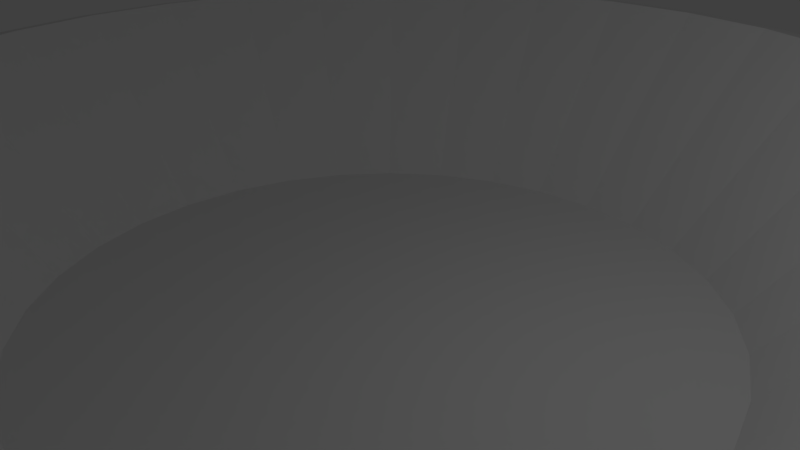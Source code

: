 # Source: survival.blend  (saved by Blender 2.77.0; exported with 4.5.12 LTS)
import bpy
from mathutils import Matrix  # noqa: F401  (used for matrix-valued properties, if any)

bpy.ops.wm.read_factory_settings(use_empty=True)
scene = bpy.context.scene
scene.name = 'Scene'

# ---- collections
col_collection_1 = bpy.data.collections.new('Collection 1'); scene.collection.children.link(col_collection_1)

# ---- materials (node trees are filled in below, after node groups)
mat_material = bpy.data.materials.new('Material')
mat_material.alpha_threshold = 0.0
mat_material.use_transparent_shadow = False
mat_material.roughness = 0.5
mat_material.line_color = (0.0, 0.0, 0.0, 1.0)

# ---- material node trees

# ---- world
world_world = bpy.data.worlds.new('World'); scene.world = world_world
world_world.color = (0.05088, 0.05088, 0.05088)
world_world.use_sun_shadow = False
world_world.sun_shadow_jitter_overblur = 0.0
world_world.cycles.sampling_method = 'MANUAL'

# ---- cameras
cam_camera = bpy.data.cameras.new('Camera')
cam_camera.clip_end = 100.0
cam_camera.lens = 35.0
cam_camera.sensor_width = 32.0
cam_camera.sensor_height = 18.0
cam_camera.ortho_scale = 7.314
cam_camera.dof.focus_distance = 0.0
cam_camera.dof.aperture_fstop = 128.0

# ---- lights
light_lamp = bpy.data.lights.new('Lamp', 'POINT')
light_lamp.transmission_factor = 0.0
light_lamp.cutoff_distance = 30.0
light_lamp.energy = 100.0
light_lamp.shadow_buffer_clip_start = 1.001
light_lamp.shadow_soft_size = 0.1
light_lamp.shadow_maximum_resolution = 0.006
light_lamp.use_absolute_resolution = True

# ---- meshes
me_cube = bpy.data.meshes.new('Cube')
me_cube.from_pydata([(2.937, 7.091, 1.825), (1.915, 4.624, -1.626), (1.497, 7.528, 1.825), (0.9764, 4.909, -1.626), (-3.575e-07, 7.675, 1.825), (-5.425e-08, 5.005, -1.626), (1.41, 7.089, 1.905), (2.766, 6.678, 1.905), (2.781, 4.161, -1.626), (4.264, 6.382, 1.825), (3.539, 3.539, -1.626), (5.427, 5.427, 1.825), (4.162, 2.781, -1.626), (6.382, 4.264, 1.825), (4.624, 1.915, -1.626), (7.091, 2.937, 1.825), (4.909, 0.9764, -1.626), (7.528, 1.497, 1.825), (5.005, -9.282e-07, -1.626), (7.675, -1.547e-06, 1.825), (4.909, -0.9764, -1.626), (7.528, -1.497, 1.825), (4.624, -1.915, -1.626), (7.091, -2.937, 1.825), (4.162, -2.781, -1.626), (6.382, -4.264, 1.825), (3.539, -3.539, -1.626), (5.427, -5.427, 1.825), (2.781, -4.162, -1.626), (4.264, -6.382, 1.825), (1.915, -4.624, -1.626), (2.937, -7.091, 1.825), (0.9764, -4.909, -1.626), (1.497, -7.528, 1.825), (-1.685e-06, -5.005, -1.626), (-2.858e-06, -7.675, 1.825), (-0.9764, -4.909, -1.626), (-1.497, -7.528, 1.825), (-1.915, -4.624, -1.626), (-2.937, -7.091, 1.825), (-2.781, -4.162, -1.626), (-4.264, -6.382, 1.825), (-3.539, -3.539, -1.626), (-5.427, -5.427, 1.825), (-4.162, -2.781, -1.626), (-6.382, -4.264, 1.825), (-4.624, -1.915, -1.626), (-7.091, -2.937, 1.825), (-4.909, -0.9764, -1.626), (-7.528, -1.497, 1.825), (-5.005, 3.527e-06, -1.626), (-7.675, 5.285e-06, 1.825), (-4.909, 0.9764, -1.626), (-7.528, 1.497, 1.825), (-4.624, 1.915, -1.626), (-7.091, 2.937, 1.825), (-4.161, 2.781, -1.626), (-6.382, 4.264, 1.825), (-3.539, 3.539, -1.626), (-5.427, 5.427, 1.825), (-2.781, 4.162, -1.626), (-4.264, 6.382, 1.825), (-1.915, 4.624, -1.626), (-2.937, 7.091, 1.825), (-0.9764, 4.909, -1.626), (-1.497, 7.528, 1.825), (-2.71e-07, 7.228, 1.905), (4.016, 6.01, 1.905), (5.111, 5.111, 1.905), (6.01, 4.016, 1.905), (6.678, 2.766, 1.905), (7.089, 1.41, 1.905), (7.228, -1.448e-06, 1.905), (7.089, -1.41, 1.905), (6.678, -2.766, 1.905), (6.01, -4.016, 1.905), (5.111, -5.111, 1.905), (4.016, -6.01, 1.905), (2.766, -6.678, 1.905), (1.41, -7.089, 1.905), (-2.626e-06, -7.228, 1.905), (-1.41, -7.089, 1.905), (-2.766, -6.678, 1.905), (-4.016, -6.01, 1.905), (-5.111, -5.111, 1.905), (-6.01, -4.016, 1.905), (-6.678, -2.766, 1.905), (-7.089, -1.41, 1.905), (-7.228, 4.985e-06, 1.905), (-7.089, 1.41, 1.905), (-6.678, 2.766, 1.905), (-6.01, 4.016, 1.905), (-5.111, 5.111, 1.905), (-4.016, 6.01, 1.905), (-2.766, 6.678, 1.905), (-1.41, 7.089, 1.905), (-1.804, 4.355, -0.8802), (-2.619, 3.919, -0.8802), (-0.9196, 4.623, -0.8802), (-8.236e-09, 4.714, -0.8802), (-3.333, 3.333, -0.8802), (-3.919, 2.619, -0.8802), (-4.355, 1.804, -0.8802), (-4.623, 0.9196, -0.8802), (-4.714, 3.331e-06, -0.8802), (-4.623, -0.9196, -0.8802), (-4.355, -1.804, -0.8802), (-3.919, -2.619, -0.8802), (-3.333, -3.333, -0.8802), (-2.619, -3.919, -0.8802), (-1.804, -4.355, -0.8802), (-0.9196, -4.623, -0.8802), (-1.544e-06, -4.714, -0.8802), (0.9196, -4.623, -0.8802), (1.804, -4.355, -0.8802), (2.619, -3.919, -0.8802), (3.333, -3.333, -0.8802), (3.919, -2.619, -0.8802), (4.355, -1.804, -0.8802), (4.623, -0.9196, -0.8802), (4.714, -8.641e-07, -0.8802), (4.623, 0.9196, -0.8802), (4.355, 1.804, -0.8802), (3.919, 2.619, -0.8802), (3.333, 3.333, -0.8802), (2.619, 3.919, -0.8802), (1.804, 4.355, -0.8802), (0.9196, 4.623, -0.8802)], [], [(69, 68, 124, 123), (29, 27, 76, 77), (3, 2, 0, 1), (5, 4, 2, 3), (77, 76, 116, 115), (13, 11, 68, 69), (61, 59, 92, 93), (88, 87, 105, 104), (1, 0, 9, 8), (4, 65, 95, 66), (66, 95, 98, 99), (8, 9, 11, 10), (23, 21, 73, 74), (80, 79, 113, 112), (10, 11, 13, 12), (39, 37, 81, 82), (72, 71, 121, 120), (12, 13, 15, 14), (55, 53, 89, 90), (95, 94, 96, 98), (14, 15, 17, 16), (17, 15, 70, 71), (91, 90, 102, 101), (16, 17, 19, 18), (33, 31, 78, 79), (83, 82, 110, 109), (18, 19, 21, 20), (49, 47, 86, 87), (75, 74, 118, 117), (20, 21, 23, 22), (65, 63, 94, 95), (67, 7, 126, 125), (22, 23, 25, 24), (11, 9, 67, 68), (86, 85, 107, 106), (24, 25, 27, 26), (27, 25, 75, 76), (78, 77, 115, 114), (26, 27, 29, 28), (43, 41, 83, 84), (70, 69, 123, 122), (28, 29, 31, 30), (59, 57, 91, 92), (89, 88, 104, 103), (30, 31, 33, 32), (2, 4, 66, 6), (81, 80, 112, 111), (32, 33, 35, 34), (21, 19, 72, 73), (73, 72, 120, 119), (34, 35, 37, 36), (37, 35, 80, 81), (7, 6, 127, 126), (36, 37, 39, 38), (53, 51, 88, 89), (92, 91, 101, 100), (38, 39, 41, 40), (15, 13, 69, 70), (84, 83, 109, 108), (40, 41, 43, 42), (31, 29, 77, 78), (76, 75, 117, 116), (42, 43, 45, 44), (47, 45, 85, 86), (68, 67, 125, 124), (44, 45, 47, 46), (63, 61, 93, 94), (94, 93, 97, 96), (46, 47, 49, 48), (9, 0, 7, 67), (87, 86, 106, 105), (48, 49, 51, 50), (25, 23, 74, 75), (79, 78, 114, 113), (50, 51, 53, 52), (41, 39, 82, 83), (71, 70, 122, 121), (52, 53, 55, 54), (57, 55, 90, 91), (90, 89, 103, 102), (54, 55, 57, 56), (19, 17, 71, 72), (82, 81, 111, 110), (56, 57, 59, 58), (35, 33, 79, 80), (74, 73, 119, 118), (58, 59, 61, 60), (51, 49, 87, 88), (126, 127, 99, 98, 96, 97, 100, 101, 102, 103, 104, 105, 106, 107, 108, 109, 110, 111, 112, 113, 114, 115, 116, 117, 118, 119, 120, 121, 122, 123, 124, 125), (60, 61, 63, 62), (6, 66, 99, 127), (5, 3, 1, 8, 10, 12, 14, 16, 18, 20, 22, 24, 26, 28, 30, 32, 34, 36, 38, 40, 42, 44, 46, 48, 50, 52, 54, 56, 58, 60, 62, 64), (62, 63, 65, 64), (45, 43, 84, 85), (85, 84, 108, 107), (64, 65, 4, 5), (0, 2, 6, 7), (93, 92, 100, 97)])
me_cube.materials.append(mat_material)
me_cube.use_remesh_preserve_volume = False
me_cube.use_remesh_preserve_attributes = False
me_cube.use_mirror_vertex_groups = False
me_cube.update()

# ---- objects
ob_cube = bpy.data.objects.new('Cube', me_cube)
ob_lamp = bpy.data.objects.new('Lamp', light_lamp)
ob_camera = bpy.data.objects.new('Camera', cam_camera)

# ---- transforms, parenting, visibility, modifiers, constraints
ob_cube.location = (0.0, 0.0, 0.0)
ob_cube.lock_rotations_4d = False
ob_cube.empty_display_type = 'ARROWS'
ob_cube.lineart.crease_threshold = 0.0
ob_lamp.location = (4.076, 1.005, 5.904)
ob_lamp.rotation_euler = (0.6503, 0.05522, 1.866)
ob_lamp.lock_rotations_4d = False
ob_lamp.empty_display_type = 'ARROWS'
ob_lamp.color = (0.0, 0.0, 0.0, 0.0)
ob_lamp.lineart.crease_threshold = 0.0
ob_camera.location = (7.481, -6.508, 5.344)
ob_camera.rotation_euler = (1.109, 0.01082, 0.8149)
ob_camera.lock_rotations_4d = False
ob_camera.empty_display_type = 'ARROWS'
ob_camera.color = (0.0, 0.0, 0.0, 0.0)
ob_camera.display_type = 'WIRE'
ob_camera.lineart.crease_threshold = 0.0

# ---- collection membership
col_collection_1.objects.link(ob_cube)
col_collection_1.objects.link(ob_lamp)
col_collection_1.objects.link(ob_camera)

# ---- scene / render settings (as saved in the file)
scene.camera = ob_camera
scene.frame_start = 1; scene.frame_end = 250; scene.frame_set(1)
scene.render.engine = 'BLENDER_EEVEE_NEXT'
scene.render.resolution_percentage = 50
scene.render.dither_intensity = 0.0
scene.cycles.use_denoising = False
scene.cycles.samples = 128
scene.cycles.sampling_pattern = 'TABULATED_SOBOL'
scene.cycles.light_sampling_threshold = 0.0
scene.cycles.use_adaptive_sampling = False
scene.cycles.use_light_tree = False
scene.cycles.blur_glossy = 0.0
scene.cycles.sample_clamp_indirect = 0.0
scene.view_settings.view_transform = 'Standard'
bpy.context.view_layer.update()
